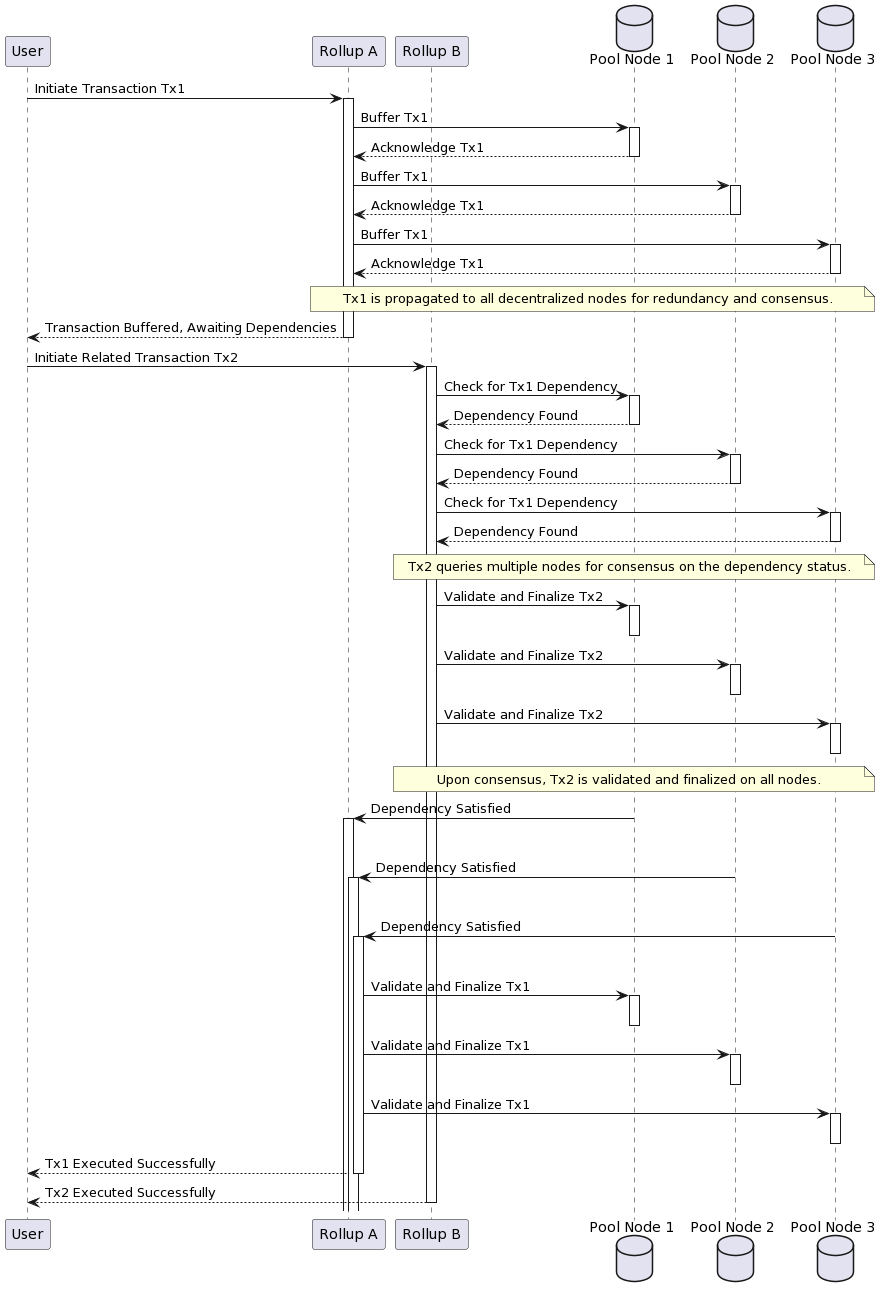

The diagram above was rendered by PlantUML. Its source (embedded in the PNG):
@startuml
participant User
participant "Rollup A" as A
participant "Rollup B" as B
database "Pool Node 1" as Node1
database "Pool Node 2" as Node2
database "Pool Node 3" as Node3

User -> A: Initiate Transaction Tx1
activate A

A -> Node1: Buffer Tx1
activate Node1
Node1 --> A: Acknowledge Tx1
deactivate Node1

A -> Node2: Buffer Tx1
activate Node2
Node2 --> A: Acknowledge Tx1
deactivate Node2

A -> Node3: Buffer Tx1
activate Node3
Node3 --> A: Acknowledge Tx1
deactivate Node3

note over A, Node3: Tx1 is propagated to all decentralized nodes for redundancy and consensus.


A --> User: Transaction Buffered, Awaiting Dependencies
deactivate A

User -> B: Initiate Related Transaction Tx2
activate B

B -> Node1: Check for Tx1 Dependency
activate Node1
Node1 --> B: Dependency Found
deactivate Node1

B -> Node2: Check for Tx1 Dependency
activate Node2
Node2 --> B: Dependency Found
deactivate Node2

B -> Node3: Check for Tx1 Dependency
activate Node3
Node3 --> B: Dependency Found
deactivate Node3

note over B, Node3: Tx2 queries multiple nodes for consensus on the dependency status.

B -> Node1: Validate and Finalize Tx2
activate Node1
deactivate Node1

B -> Node2: Validate and Finalize Tx2
activate Node2
deactivate Node2

B -> Node3: Validate and Finalize Tx2
activate Node3
deactivate Node3

note over B, Node3: Upon consensus, Tx2 is validated and finalized on all nodes.


Node1 -> A: Dependency Satisfied
activate A
deactivate Node1

Node2 -> A: Dependency Satisfied
activate A
deactivate Node2

Node3 -> A: Dependency Satisfied
activate A
deactivate Node3

A -> Node1: Validate and Finalize Tx1
activate Node1
deactivate Node1

A -> Node2: Validate and Finalize Tx1
activate Node2
deactivate Node2

A -> Node3: Validate and Finalize Tx1
activate Node3
deactivate Node3

A --> User: Tx1 Executed Successfully
deactivate A

B --> User: Tx2 Executed Successfully
deactivate B
@enduml